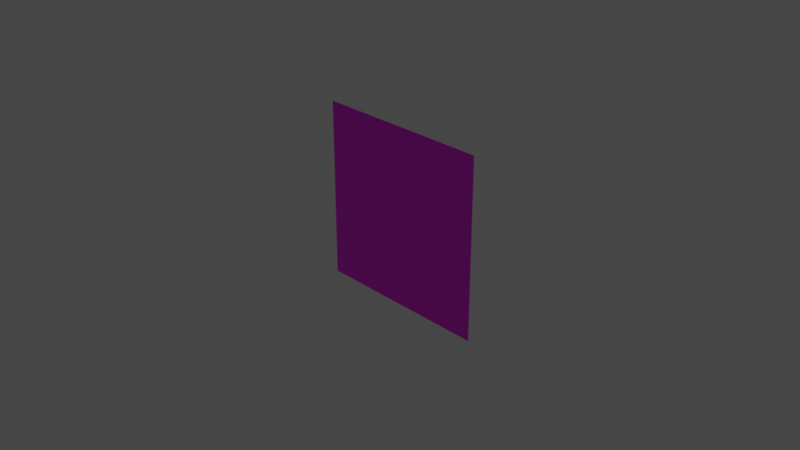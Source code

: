 # Source: Player.blend  (saved by Blender 3.6.11; exported with 4.5.12 LTS)
import bpy
from mathutils import Matrix  # noqa: F401  (used for matrix-valued properties, if any)

bpy.ops.wm.read_factory_settings(use_empty=True)
scene = bpy.context.scene
scene.name = 'Scene'

# ---- collections
col_collection = bpy.data.collections.new('Collection'); scene.collection.children.link(col_collection)

# ---- images (referenced by path relative to the original .blend; pixels are not part of the script)
import os
ASSET_DIR = os.environ.get("B2B_ASSET_DIR", "")  # directory of the original .blend (textures are referenced by path, not embedded)
HERE = os.path.dirname(os.path.abspath(__file__))  # packed textures are extracted next to this script under _unpacked/

def load_image(name, relpath, width, height, colorspace="sRGB"):
    """Load a texture the original file referenced (path relative to the .blend, or extracted next to this script)."""
    p = next((c for c in (os.path.join(HERE, relpath), os.path.join(ASSET_DIR, relpath)) if relpath and os.path.exists(c)), "")
    if p:
        img = bpy.data.images.load(p, check_existing=True)
        img.name = name
    else:  # same state as the original file: an image datablock whose file is absent (Cycles renders it pink)
        img = bpy.data.images.new(name, width, height)
        img.source = "FILE"
        img.filepath = "//" + (relpath or name)
    img.colorspace_settings.name = colorspace
    return img
img_ufo0_png_001 = load_image('UFO0.png.001', 'UFO0.png', 1024, 1024, 'sRGB')

# ---- materials (node trees are filled in below, after node groups)
mat_x = bpy.data.materials.new('マテリアル')
mat_x.alpha_threshold = 0.008811
mat_x.use_transparent_shadow = False

# ---- material node trees
mat_x.use_nodes = True; mat_x.node_tree.nodes.clear()
_N = mat_x.node_tree.nodes; _L = mat_x.node_tree.links
n0 = _N.new('ShaderNodeBsdfPrincipled'); n0.name = 'プリンシプルBSDF'; n0.location = (10, 300)
n0.distribution = 'GGX'
n0.subsurface_method = 'RANDOM_WALK_SKIN'
n0.inputs[3].default_value = 1.45
n0.inputs[27].default_value = (0.0, 0.0, 0.0, 1.0)
n0.inputs[28].default_value = 1.0
n1 = _N.new('ShaderNodeOutputMaterial'); n1.name = 'マテリアル出力'; n1.location = (300, 300)
n2 = _N.new('ShaderNodeTexImage'); n2.name = '画像テクスチャ'; n2.location = (-280, 280)
n2.image = img_ufo0_png_001
_L.new(n0.outputs[0], n1.inputs[0])
_L.new(n2.outputs[0], n0.inputs[0])
n1.is_active_output = True

# ---- world
world_world = bpy.data.worlds.new('World'); scene.world = world_world
world_world.use_nodes = True; world_world.node_tree.nodes.clear()
_N = world_world.node_tree.nodes; _L = world_world.node_tree.links
n0 = _N.new('ShaderNodeOutputWorld'); n0.name = 'World Output'; n0.location = (300, 300)
n1 = _N.new('ShaderNodeBackground'); n1.name = 'Background'; n1.location = (10, 300)
n1.inputs[0].default_value = (0.05088, 0.05088, 0.05088, 1.0)
_L.new(n1.outputs[0], n0.inputs[0])
n0.is_active_output = True
world_world.color = (0.05088, 0.05088, 0.05088)
world_world.use_sun_shadow = False
world_world.sun_shadow_jitter_overblur = 0.0

# ---- cameras
cam_camera = bpy.data.cameras.new('Camera')
cam_camera.clip_end = 100.0
cam_camera.ortho_scale = 7.314

# ---- lights
light_light = bpy.data.lights.new('Light', 'POINT')
light_light.transmission_factor = 0.0
light_light.energy = 1000.0
light_light.shadow_soft_size = 0.1
light_light.shadow_maximum_resolution = 0.006
light_light.use_absolute_resolution = True

# ---- meshes
me_player = bpy.data.meshes.new('Player')
me_player.from_pydata([(1.0, 4.371e-08, 1.0), (-1.0, 4.371e-08, 1.0), (1.0, -4.371e-08, -1.0), (-1.0, -4.371e-08, -1.0)], [], [(1, 2, 0), (1, 3, 2)])
_uv = me_player.uv_layers.new(name='UVMap')
_uv.uv.foreach_set('vector', [1.0, 0.0, 0.0, 1.0, 0.0, 0.0, 1.0, 0.0, 1.0, 1.0, 0.0, 1.0])
me_player.materials.append(mat_x)
me_player.update()

# ---- objects
ob_light = bpy.data.objects.new('Light', light_light)
ob_camera = bpy.data.objects.new('Camera', cam_camera)
ob_player = bpy.data.objects.new('Player', me_player)

# ---- transforms, parenting, visibility, modifiers, constraints
ob_light.location = (4.076, 1.005, 5.904)
ob_light.rotation_euler = (0.6503, 0.05522, 1.866)
ob_light.lock_rotations_4d = False
ob_light.empty_display_type = 'ARROWS'
ob_light.color = (0.0, 0.0, 0.0, 0.0)
ob_light.lineart.crease_threshold = 0.0
ob_camera.location = (7.359, -6.926, 4.958)
ob_camera.rotation_euler = (1.109, 0.0, 0.8149)
ob_camera.lock_rotations_4d = False
ob_camera.empty_display_type = 'ARROWS'
ob_camera.color = (0.0, 0.0, 0.0, 0.0)
ob_camera.display_type = 'WIRE'
ob_camera.lineart.crease_threshold = 0.0
ob_player.location = (0.0, 0.0, 0.0)
ob_player.rotation_euler = (0.0, 3.142, 0.0)

# ---- collection membership
col_collection.objects.link(ob_light)
col_collection.objects.link(ob_camera)
col_collection.objects.link(ob_player)

# ---- scene / render settings (as saved in the file)
scene.camera = ob_camera
scene.frame_start = 1; scene.frame_end = 250; scene.frame_set(9)
scene.render.engine = 'BLENDER_EEVEE_NEXT'
scene.cycles.sampling_pattern = 'TABULATED_SOBOL'
scene.cycles.use_light_tree = False
scene.view_settings.view_transform = 'Filmic'
bpy.context.view_layer.update()
